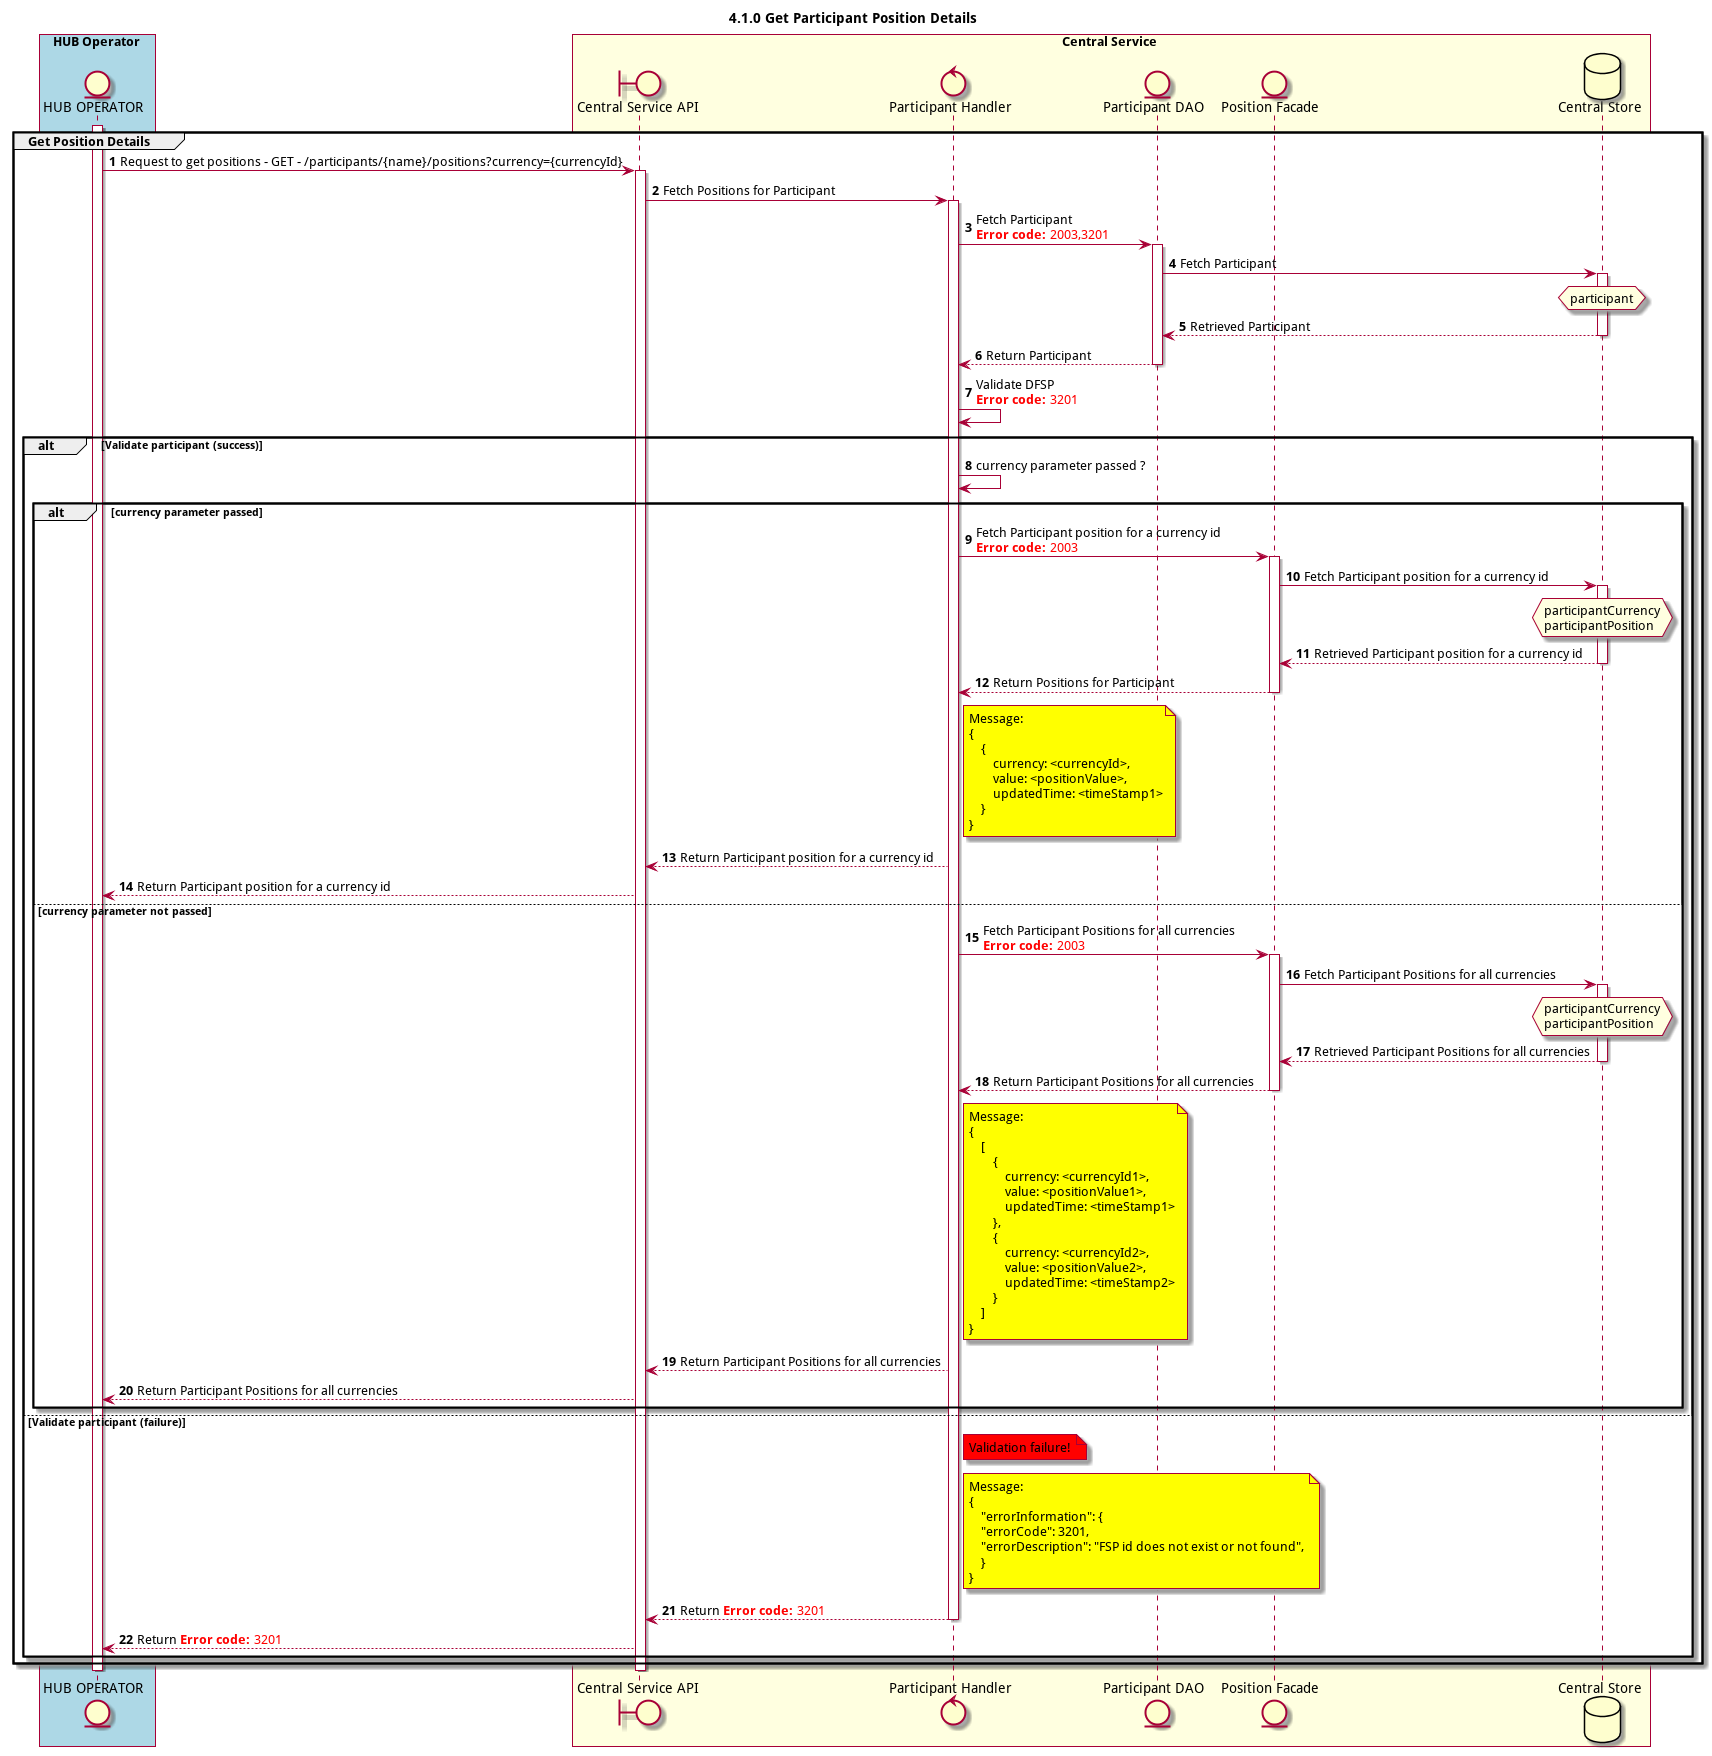

The diagram above was rendered by PlantUML. Its source (embedded in the PNG):
@startuml
title 4.1.0 Get Participant Position Details

autonumber


entity "HUB OPERATOR" as OPERATOR
boundary "Central Service API" as CSAPI
control "Participant Handler" as PARTICIPANT_HANDLER
entity "Central Service API" as CSAPI
entity "Participant DAO" as PARTICIPANT_DAO
entity "Position Facade" as POSITION_DAO
database "Central Store" as DB
box "HUB Operator" #LightBlue
participant OPERATOR
end box

box "Central Service" #LightYellow
participant CSAPI
participant PARTICIPANT_HANDLER
participant PARTICIPANT_DAO
participant POSITION_DAO
participant DB
end box


activate OPERATOR
group Get Position Details
    OPERATOR -> CSAPI: Request to get positions - GET - /participants/{name}/positions?currency={currencyId}
    activate CSAPI
    CSAPI -> PARTICIPANT_HANDLER: Fetch Positions for Participant
    activate PARTICIPANT_HANDLER
    PARTICIPANT_HANDLER ->PARTICIPANT_DAO: Fetch Participant \n<color #FF0000><b>Error code:</b> 2003,3201 </color>

    activate PARTICIPANT_DAO
    PARTICIPANT_DAO ->DB: Fetch Participant
    activate DB
    hnote over DB #lightyellow
        participant
    end note
    DB --> PARTICIPANT_DAO: Retrieved Participant
    deactivate DB
    PARTICIPANT_DAO -->PARTICIPANT_HANDLER: Return Participant
    deactivate PARTICIPANT_DAO
    PARTICIPANT_HANDLER ->PARTICIPANT_HANDLER: Validate DFSP \n<color #FF0000><b>Error code:</b> 3201</color>
    alt Validate participant (success)
        PARTICIPANT_HANDLER ->PARTICIPANT_HANDLER: currency parameter passed ?

        alt currency parameter passed

            PARTICIPANT_HANDLER ->POSITION_DAO: Fetch Participant position for a currency id\n<color #FF0000><b>Error code:</b> 2003 </color>
            activate POSITION_DAO
            POSITION_DAO ->DB: Fetch Participant position for a currency id
            activate DB
            hnote over DB #lightyellow
                participantCurrency
                participantPosition
            end note
            DB --> POSITION_DAO: Retrieved Participant position for a currency id
            deactivate DB
            POSITION_DAO -->PARTICIPANT_HANDLER: Return Positions for Participant
            deactivate POSITION_DAO
            note right of PARTICIPANT_HANDLER #yellow
                Message:
                {
                    {
                        currency: <currencyId>,
                        value: <positionValue>,
                        updatedTime: <timeStamp1>
                    }
                }
            end note
            PARTICIPANT_HANDLER -->CSAPI: Return Participant position for a currency id
            CSAPI -->OPERATOR: Return Participant position for a currency id
        else currency parameter not passed
            PARTICIPANT_HANDLER ->POSITION_DAO: Fetch Participant Positions for all currencies\n<color #FF0000><b>Error code:</b> 2003 </color>
            activate POSITION_DAO
            POSITION_DAO ->DB: Fetch Participant Positions for all currencies
            activate DB
            hnote over DB #lightyellow
                participantCurrency
                participantPosition
            end note
            DB --> POSITION_DAO: Retrieved Participant Positions for all currencies
            deactivate DB
            POSITION_DAO -->PARTICIPANT_HANDLER: Return Participant Positions for all currencies
            deactivate POSITION_DAO
            note right of PARTICIPANT_HANDLER #yellow
                Message:
                {
                    [
                        {
                            currency: <currencyId1>,
                            value: <positionValue1>,
                            updatedTime: <timeStamp1>
                        },
                        {
                            currency: <currencyId2>,
                            value: <positionValue2>,
                            updatedTime: <timeStamp2>
                        }
                    ]
                }
            end note
            PARTICIPANT_HANDLER -->CSAPI: Return Participant Positions for all currencies
            CSAPI -->OPERATOR: Return Participant Positions for all currencies
        end
    else Validate participant (failure)
        note right of PARTICIPANT_HANDLER #red: Validation failure!
        activate PARTICIPANT_HANDLER
        note right of PARTICIPANT_HANDLER #yellow
            Message:
            {
                "errorInformation": {
                "errorCode": 3201,
                "errorDescription": "FSP id does not exist or not found",
                }
            }
        end note
        PARTICIPANT_HANDLER -->CSAPI: Return <color #FF0000><b>Error code:</b> 3201</color>
        deactivate PARTICIPANT_HANDLER
        CSAPI -->OPERATOR: Return <color #FF0000><b>Error code:</b> 3201</color>
    end

end

deactivate CSAPI
deactivate OPERATOR

@enduml